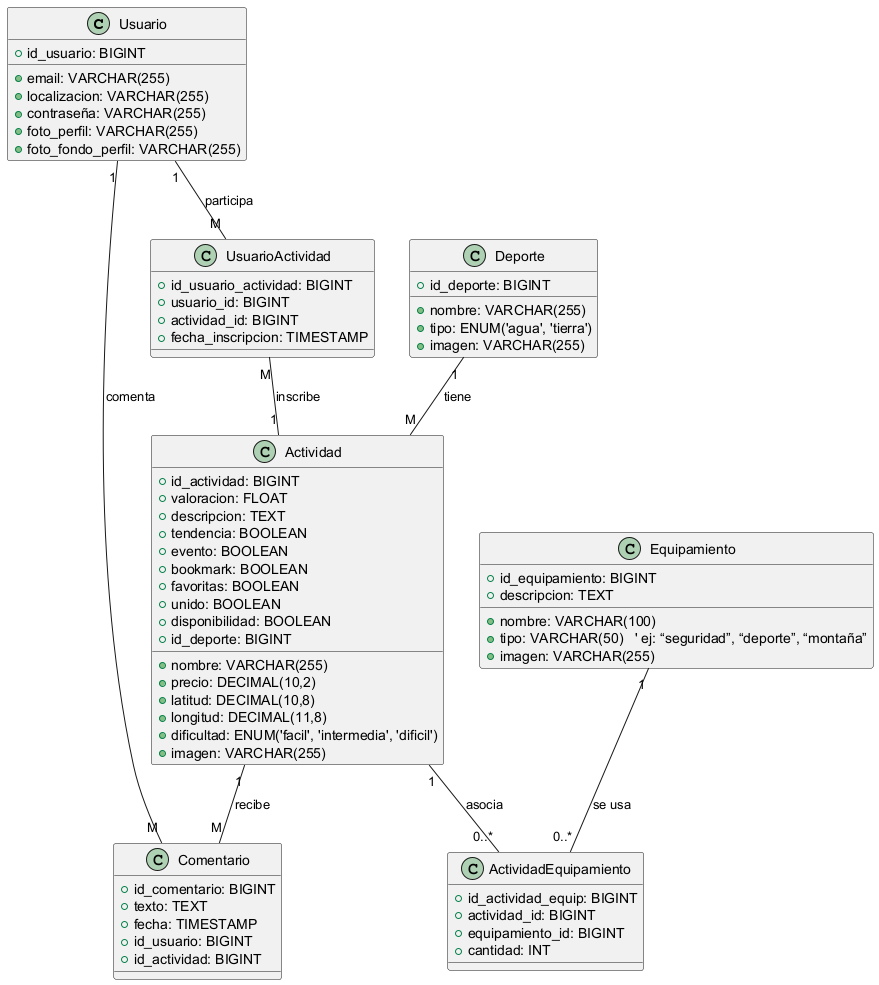

The diagram above was rendered by PlantUML. Its source (embedded in the PNG):
@startuml
' Diagrama UML actualizado

' Clase Usuario (se eliminó el campo "username")
class Usuario {
  +id_usuario: BIGINT
  +email: VARCHAR(255)
  +localizacion: VARCHAR(255)
  +contraseña: VARCHAR(255)
  +foto_perfil: VARCHAR(255)
  +foto_fondo_perfil: VARCHAR(255)
}

' Clase Deporte (sin cambios en atributos, excepto restricciones que no se reflejan en UML)
class Deporte {
  +id_deporte: BIGINT
  +nombre: VARCHAR(255)
  +tipo: ENUM('agua', 'tierra')
  +imagen: VARCHAR(255)
}

' Clase Actividad (se mantienen los atributos; las restricciones y defaults no se plasman en el diagrama)
class Actividad {
  +id_actividad: BIGINT
  +nombre: VARCHAR(255)
  +valoracion: FLOAT
  +precio: DECIMAL(10,2)
  +descripcion: TEXT
  +tendencia: BOOLEAN
  +evento: BOOLEAN
  +bookmark: BOOLEAN
  +favoritas: BOOLEAN
  +unido: BOOLEAN
  +latitud: DECIMAL(10,8)
  +longitud: DECIMAL(11,8)
  +dificultad: ENUM('facil', 'intermedia', 'dificil')
  +imagen: VARCHAR(255)
  +disponibilidad: BOOLEAN
  +id_deporte: BIGINT
}

' Clase Comentario (se añade restricción NOT NULL y default en fecha, pero en UML solo se listan los atributos)
class Comentario {
  +id_comentario: BIGINT
  +texto: TEXT
  +fecha: TIMESTAMP
  +id_usuario: BIGINT
  +id_actividad: BIGINT
}

' Clase UsuarioActividad (se añade UNIQUE(usuario_id, actividad_id) y default en fecha_inscripcion)
class UsuarioActividad {
  +id_usuario_actividad: BIGINT
  +usuario_id: BIGINT
  +actividad_id: BIGINT
  +fecha_inscripcion: TIMESTAMP
}

' Nueva clase Equipamiento
class Equipamiento {
  +id_equipamiento: BIGINT
  +nombre: VARCHAR(100)
  +tipo: VARCHAR(50)   ' ej: “seguridad”, “deporte”, “montaña”
  +descripcion: TEXT
  +imagen: VARCHAR(255)
}

' Nueva clase para la relación muchos a muchos entre Actividad y Equipamiento
class ActividadEquipamiento {
  +id_actividad_equip: BIGINT
  +actividad_id: BIGINT
  +equipamiento_id: BIGINT
  +cantidad: INT
}

' Relaciones existentes
Usuario "1" -- "M" UsuarioActividad : participa
UsuarioActividad "M" -- "1" Actividad : inscribe
Usuario "1" -- "M" Comentario : comenta
Deporte "1" -- "M" Actividad : tiene
Actividad "1" -- "M" Comentario : recibe

' Relaciones nuevas o indirectas
' Representamos la relación N a N entre Actividad y Equipamiento a través de ActividadEquipamiento
Actividad "1" -- "0..*" ActividadEquipamiento : asocia
Equipamiento "1" -- "0..*" ActividadEquipamiento : se usa
' (Opcionalmente, también se puede representar la asociación N a N directa)
' Actividad "M" -- "M" Equipamiento : requiere

@enduml